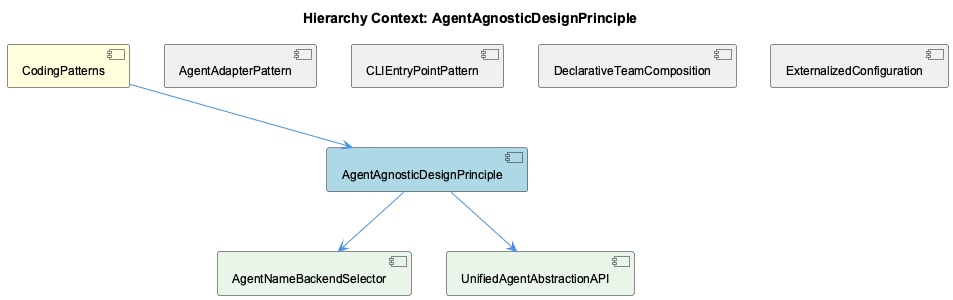

The diagram above was rendered by PlantUML. Its source (embedded in the PNG):
@startuml
!include _standard-style.puml

title Hierarchy Context: AgentAgnosticDesignPrinciple

[CodingPatterns] as coding_patterns #FFFFDD
[AgentAgnosticDesignPrinciple] as agent_agnostic_design_principle #LightBlue
[AgentAdapterPattern] as agent_adapter_pattern #F0F0F0
[CLIEntryPointPattern] as clientry_point_pattern #F0F0F0
[DeclarativeTeamComposition] as declarative_team_composition #F0F0F0
[ExternalizedConfiguration] as externalized_configuration #F0F0F0
[AgentNameBackendSelector] as agent_name_backend_selector #E8F5E8
[UnifiedAgentAbstractionAPI] as unified_agent_abstraction_api #E8F5E8

coding_patterns --> agent_agnostic_design_principle
agent_adapter_pattern -[hidden]- agent_agnostic_design_principle
clientry_point_pattern -[hidden]- agent_agnostic_design_principle
declarative_team_composition -[hidden]- agent_agnostic_design_principle
externalized_configuration -[hidden]- agent_agnostic_design_principle
agent_agnostic_design_principle --> agent_name_backend_selector
agent_agnostic_design_principle --> unified_agent_abstraction_api

@enduml